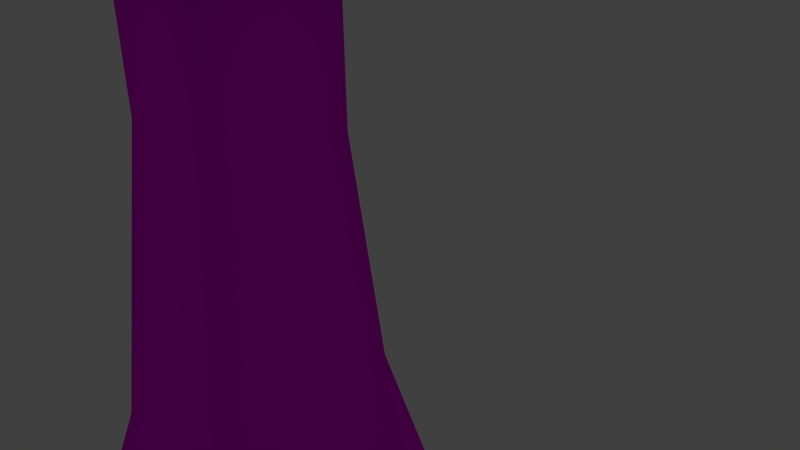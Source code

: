 # Source: tree_fir.blend  (saved by Blender 2.66.1; exported with 4.5.12 LTS)
import bpy
from mathutils import Matrix  # noqa: F401  (used for matrix-valued properties, if any)

bpy.ops.wm.read_factory_settings(use_empty=True)
scene = bpy.context.scene
scene.name = 'Scene'

# ---- collections
col_collection_1 = bpy.data.collections.new('Collection 1'); scene.collection.children.link(col_collection_1)

# ---- images (referenced by path relative to the original .blend; pixels are not part of the script)
import os
ASSET_DIR = os.environ.get("B2B_ASSET_DIR", "")  # directory of the original .blend (textures are referenced by path, not embedded)
HERE = os.path.dirname(os.path.abspath(__file__))  # packed textures are extracted next to this script under _unpacked/

def load_image(name, relpath, width, height, colorspace="sRGB"):
    """Load a texture the original file referenced (path relative to the .blend, or extracted next to this script)."""
    p = next((c for c in (os.path.join(HERE, relpath), os.path.join(ASSET_DIR, relpath)) if relpath and os.path.exists(c)), "")
    if p:
        img = bpy.data.images.load(p, check_existing=True)
        img.name = name
    else:  # same state as the original file: an image datablock whose file is absent (Cycles renders it pink)
        img = bpy.data.images.new(name, width, height)
        img.source = "FILE"
        img.filepath = "//" + (relpath or name)
    img.colorspace_settings.name = colorspace
    return img
img_tree_fir_tga = load_image('tree_fir.tga', 'tree_fir.tga', 1024, 1024, 'sRGB')

# ---- materials (node trees are filled in below, after node groups)
mat_tree = bpy.data.materials.new('Tree')
mat_tree.alpha_threshold = 0.0
mat_tree.roughness = 0.5
mat_tree.line_color = (0.0, 0.0, 0.0, 1.0)

# ---- material node trees
mat_tree.use_nodes = True; mat_tree.node_tree.nodes.clear()
_N = mat_tree.node_tree.nodes; _L = mat_tree.node_tree.links
n0 = _N.new('ShaderNodeOutputMaterial'); n0.name = 'Material Output'; n0.location = (300, 300)
n0.width = 120
n1 = _N.new('ShaderNodeBsdfDiffuse'); n1.name = 'Diffuse BSDF'; n1.location = (10, 300)
n2 = _N.new('ShaderNodeTexImage'); n2.name = 'Image Texture'; n2.location = (-190, 300)
n2.width = 150
n2.image = img_tree_fir_tga
_L.new(n1.outputs[0], n0.inputs[0])
_L.new(n2.outputs[0], n1.inputs[0])
n0.is_active_output = True

# ---- world
world_world = bpy.data.worlds.new('World'); scene.world = world_world
world_world.color = (0.05088, 0.05088, 0.05088)
world_world.use_sun_shadow = False
world_world.sun_shadow_jitter_overblur = 0.0
world_world.cycles.sampling_method = 'MANUAL'
world_world.cycles.sample_map_resolution = 256

# ---- cameras
cam_camera = bpy.data.cameras.new('Camera')
cam_camera.clip_end = 100.0
cam_camera.lens = 35.0
cam_camera.sensor_width = 32.0
cam_camera.sensor_height = 18.0
cam_camera.ortho_scale = 7.314
cam_camera.dof.focus_distance = 0.0

# ---- lights
light_lamp = bpy.data.lights.new('Lamp', 'POINT')
light_lamp.transmission_factor = 0.0
light_lamp.cutoff_distance = 30.0
light_lamp.energy = 100.0
light_lamp.shadow_buffer_clip_start = 1.001
light_lamp.shadow_soft_size = 0.1
light_lamp.shadow_maximum_resolution = 0.006
light_lamp.use_absolute_resolution = True
light_lamp.cycles.use_multiple_importance_sampling = False

# ---- meshes
me_cylinder = bpy.data.meshes.new('Cylinder')
me_cylinder.from_pydata([(0.0, 1.0, -1.0), (-7.406e-09, 0.6894, 0.7152), (0.9511, 0.309, -1.0), (0.6556, 0.213, 0.7152), (0.5878, -0.809, -1.0), (0.4052, -0.5577, 0.7152), (-0.5878, -0.809, -1.0), (-0.4052, -0.5577, 0.7152), (-0.9511, 0.309, -1.0), (-0.6556, 0.213, 0.7152), (2.31e-07, 0.6894, 1.624), (0.6556, 0.213, 1.624), (0.4052, -0.5577, 1.624), (-0.4052, -0.5577, 1.624), (-0.6556, 0.213, 1.624), (2.085e-08, 1.874, -2.947), (1.783, 0.5792, -2.947), (1.102, -1.516, -2.947), (-1.102, -1.516, -2.947), (-1.783, 0.5792, -2.947), (-0.977, 2.893, 2.315), (3.084, 0.8755, 2.334), (1.665, -2.292, 2.334), (-2.16, -2.698, 2.334), (-3.21, 0.5458, 2.334), (3.152e-07, 2.056, 3.257), (1.749, 0.5911, 3.257), (1.154, -1.671, 3.256), (-1.391, -1.915, 3.257), (-2.251, 0.7315, 3.257), (2.605e-07, 1.615, 4.02), (1.536, 0.499, 4.02), (0.9491, -1.306, 4.02), (-0.9491, -1.306, 4.02), (-1.536, 0.499, 4.02), (0.369, 2.303, 4.454), (2.304, 0.3448, 4.68), (0.8424, -1.734, 4.373), (-1.677, -1.653, 4.795), (-2.091, 1.068, 4.356), (2.099e-07, 1.377, 5.154), (1.31, 0.4256, 5.154), (0.8096, -1.114, 5.154), (-0.8096, -1.114, 5.154), (-1.31, 0.4256, 5.154), (5.694e-08, 0.9713, 5.972), (0.9237, 0.3001, 5.972), (0.5709, -0.7858, 5.972), (-0.5709, -0.7858, 5.972), (-0.9237, 0.3001, 5.972), (-0.6085, 1.368, 6.416), (1.113, 1.301, 6.416), (1.778, -0.749, 6.416), (-0.3118, -1.59, 6.416), (-1.67, -0.156, 6.416), (-0.2287, 0.5796, 7.692), (0.4763, 0.397, 7.773), (0.5231, -0.3343, 7.765), (-0.153, -0.6036, 7.679), (-0.6177, -0.03876, 7.634), (-5.662e-07, 1.252e-07, 9.662)], [], [(0, 1, 3, 2), (2, 3, 5, 4), (4, 5, 7, 6), (7, 5, 12, 13), (8, 9, 1, 0), (6, 7, 9, 8), (2, 4, 17, 16), (11, 10, 20, 21), (3, 1, 10, 11), (5, 3, 11, 12), (1, 9, 14, 10), (9, 7, 13, 14), (8, 0, 15, 19), (6, 8, 19, 18), (4, 6, 18, 17), (0, 2, 16, 15), (23, 22, 27, 28), (10, 14, 24, 20), (12, 11, 21, 22), (13, 12, 22, 23), (14, 13, 23, 24), (29, 28, 33, 34), (24, 23, 28, 29), (21, 20, 25, 26), (20, 24, 29, 25), (22, 21, 26, 27), (30, 34, 39, 35), (26, 25, 30, 31), (25, 29, 34, 30), (27, 26, 31, 32), (28, 27, 32, 33), (38, 37, 42, 43), (32, 31, 36, 37), (33, 32, 37, 38), (34, 33, 38, 39), (31, 30, 35, 36), (44, 43, 48, 49), (39, 38, 43, 44), (36, 35, 40, 41), (35, 39, 44, 40), (37, 36, 41, 42), (46, 45, 50, 51), (41, 40, 45, 46), (40, 44, 49, 45), (42, 41, 46, 47), (43, 42, 47, 48), (52, 51, 56, 57), (45, 49, 54, 50), (47, 46, 51, 52), (48, 47, 52, 53), (49, 48, 53, 54), (53, 52, 57, 58), (54, 53, 58, 59), (51, 50, 55, 56), (50, 54, 59, 55), (58, 57, 60), (59, 58, 60), (56, 55, 60), (55, 59, 60), (57, 56, 60)])
me_cylinder.polygons.foreach_set('use_smooth', [True] * 60)
_k = set([(20, 21), (20, 24), (21, 22), (22, 23), (23, 24), (35, 36), (35, 39), (36, 37), (37, 38), (38, 39), (50, 51), (50, 54), (51, 52), (52, 53), (53, 54)])
me_cylinder.attributes.new('sharp_edge', 'BOOLEAN', 'EDGE').data.foreach_set('value', [ (min(e.vertices), max(e.vertices)) in _k for e in me_cylinder.edges])
_uv = me_cylinder.uv_layers.new(name='UVMap')
_uv.uv.foreach_set('vector', [0.4003, 0.118, 0.4003, 0.2185, 0.2025, 0.2185, 0.2025, 0.118, 0.2025, 0.118, 0.2025, 0.2185, 0.004681, 0.2185, 0.004681, 0.118, 0.9938, 0.118, 0.9938, 0.2185, 0.796, 0.2185, 0.796, 0.118, 0.796, 0.2185, 0.9938, 0.2185, 0.9938, 0.2718, 0.796, 0.2718, 0.5982, 0.118, 0.5982, 0.2185, 0.4003, 0.2185, 0.4003, 0.118, 0.796, 0.118, 0.796, 0.2185, 0.5982, 0.2185, 0.5982, 0.118, 0.2025, 0.118, 0.004681, 0.118, 0.004681, 0.003881, 0.2025, 0.003881, 0.2154, 0.3459, 0.3919, 0.3459, 0.4437, 0.401, 0.2154, 0.401, 0.2025, 0.2185, 0.4003, 0.2185, 0.4003, 0.2718, 0.2025, 0.2718, 0.004681, 0.2185, 0.2025, 0.2185, 0.2025, 0.2718, 0.004681, 0.2718, 0.4003, 0.2185, 0.5982, 0.2185, 0.5982, 0.2718, 0.4003, 0.2718, 0.5982, 0.2185, 0.796, 0.2185, 0.796, 0.2718, 0.5982, 0.2718, 0.5982, 0.118, 0.4003, 0.118, 0.4003, 0.003881, 0.5982, 0.003881, 0.796, 0.118, 0.5982, 0.118, 0.5982, 0.003881, 0.796, 0.003881, 0.9938, 0.118, 0.796, 0.118, 0.796, 0.003881, 0.9938, 0.003881, 0.4003, 0.118, 0.2025, 0.118, 0.2025, 0.003881, 0.4003, 0.003881, 0.7449, 0.401, 0.9213, 0.401, 0.9213, 0.4728, 0.7449, 0.4728, 0.3919, 0.3459, 0.5684, 0.3459, 0.6101, 0.401, 0.4437, 0.401, 0.03897, 0.3459, 0.2154, 0.3459, 0.2154, 0.401, 0.03897, 0.401, 0.7449, 0.3459, 0.9213, 0.3459, 0.9213, 0.401, 0.7449, 0.401, 0.5684, 0.3459, 0.7449, 0.3459, 0.7449, 0.401, 0.6101, 0.401, 0.5684, 0.4728, 0.7449, 0.4728, 0.7449, 0.532, 0.5684, 0.532, 0.6101, 0.401, 0.7449, 0.401, 0.7449, 0.4728, 0.5684, 0.4728, 0.2154, 0.401, 0.4437, 0.401, 0.3919, 0.4728, 0.2154, 0.4728, 0.4437, 0.401, 0.6101, 0.401, 0.5684, 0.4728, 0.3919, 0.4728, 0.03897, 0.401, 0.2154, 0.401, 0.2154, 0.4728, 0.03897, 0.4728, 0.3919, 0.532, 0.5684, 0.532, 0.5462, 0.5582, 0.3696, 0.5582, 0.2154, 0.4728, 0.3919, 0.4728, 0.3919, 0.532, 0.2154, 0.532, 0.3919, 0.4728, 0.5684, 0.4728, 0.5684, 0.532, 0.3919, 0.532, 0.03897, 0.4728, 0.2154, 0.4728, 0.2154, 0.532, 0.03897, 0.532, 0.7449, 0.4728, 0.9213, 0.4728, 0.9213, 0.532, 0.7449, 0.532, 0.7218, 0.5923, 0.8966, 0.5594, 0.9213, 0.6201, 0.7449, 0.6201, 0.03897, 0.532, 0.2154, 0.532, 0.1922, 0.5833, 0.01423, 0.5594, 0.7449, 0.532, 0.9213, 0.532, 0.8966, 0.5594, 0.7218, 0.5923, 0.5684, 0.532, 0.7449, 0.532, 0.7218, 0.5923, 0.5462, 0.5582, 0.2154, 0.532, 0.3919, 0.532, 0.3696, 0.5582, 0.1922, 0.5833, 0.5684, 0.6201, 0.7449, 0.6201, 0.7449, 0.6837, 0.5684, 0.6837, 0.5462, 0.5582, 0.7218, 0.5923, 0.7449, 0.6201, 0.5684, 0.6201, 0.1922, 0.5833, 0.3696, 0.5582, 0.3919, 0.6201, 0.2154, 0.6201, 0.3696, 0.5582, 0.5462, 0.5582, 0.5684, 0.6201, 0.3919, 0.6201, 0.01423, 0.5594, 0.1922, 0.5833, 0.2154, 0.6201, 0.03897, 0.6201, 0.2154, 0.6837, 0.3919, 0.6837, 0.4507, 0.7182, 0.2742, 0.7182, 0.2154, 0.6201, 0.3919, 0.6201, 0.3919, 0.6837, 0.2154, 0.6837, 0.3919, 0.6201, 0.5684, 0.6201, 0.5684, 0.6837, 0.3919, 0.6837, 0.03897, 0.6201, 0.2154, 0.6201, 0.2154, 0.6837, 0.03897, 0.6837, 0.7449, 0.6201, 0.9213, 0.6201, 0.9213, 0.6837, 0.7449, 0.6837, 0.09774, 0.7182, 0.2742, 0.7182, 0.2154, 0.8186, 0.03897, 0.8186, 0.3919, 0.6837, 0.5684, 0.6837, 0.6272, 0.7182, 0.4507, 0.7182, 0.03897, 0.6837, 0.2154, 0.6837, 0.2742, 0.7182, 0.09774, 0.7182, 0.7449, 0.6837, 0.9213, 0.6837, 0.9801, 0.7182, 0.8036, 0.7182, 0.5684, 0.6837, 0.7449, 0.6837, 0.8036, 0.7182, 0.6272, 0.7182, 0.8036, 0.7182, 0.9801, 0.7182, 0.9213, 0.8186, 0.7449, 0.8186, 0.6272, 0.7182, 0.8036, 0.7182, 0.7449, 0.8186, 0.5684, 0.8186, 0.2742, 0.7182, 0.4507, 0.7182, 0.3919, 0.8186, 0.2154, 0.8186, 0.4507, 0.7182, 0.6272, 0.7182, 0.5684, 0.8186, 0.3919, 0.8186, 0.7449, 0.8186, 0.9213, 0.8186, 0.5819, 0.9704, 0.5684, 0.8186, 0.7449, 0.8186, 0.5819, 0.9704, 0.2154, 0.8186, 0.3919, 0.8186, 0.5819, 0.9704, 0.3919, 0.8186, 0.5684, 0.8186, 0.5819, 0.9704, 0.1969, 0.8215, 0.04903, 0.8215, 0.5624, 0.9733])
me_cylinder.materials.append(mat_tree)
me_cylinder.use_remesh_preserve_volume = False
me_cylinder.use_remesh_preserve_attributes = False
me_cylinder.use_mirror_vertex_groups = False
me_cylinder.update()

# ---- objects
ob_cylinder = bpy.data.objects.new('Cylinder', me_cylinder)
ob_lamp = bpy.data.objects.new('Lamp', light_lamp)
ob_camera = bpy.data.objects.new('Camera', cam_camera)

# ---- transforms, parenting, visibility, modifiers, constraints
ob_cylinder.location = (-1.143, -0.9324, 0.05626)
ob_cylinder.scale = (2.023, 2.023, 2.524)
ob_cylinder.lineart.crease_threshold = 0.0
_m = ob_cylinder.modifiers.new('EdgeSplit', 'EDGE_SPLIT')
_m.use_edge_angle = False
ob_lamp.location = (4.076, 1.005, 5.904)
ob_lamp.rotation_euler = (0.6503, 0.05522, 1.866)
ob_lamp.lock_rotations_4d = False
ob_lamp.empty_display_type = 'ARROWS'
ob_lamp.color = (0.0, 0.0, 0.0, 0.0)
ob_lamp.lineart.crease_threshold = 0.0
ob_camera.location = (7.481, -6.508, 5.344)
ob_camera.rotation_euler = (1.109, 0.01082, 0.8149)
ob_camera.lock_rotations_4d = False
ob_camera.empty_display_type = 'ARROWS'
ob_camera.color = (0.0, 0.0, 0.0, 0.0)
ob_camera.display_type = 'WIRE'
ob_camera.lineart.crease_threshold = 0.0

# ---- collection membership
col_collection_1.objects.link(ob_cylinder)
col_collection_1.objects.link(ob_lamp)
col_collection_1.objects.link(ob_camera)

# ---- scene / render settings (as saved in the file)
scene.camera = ob_camera
scene.frame_start = 1; scene.frame_end = 250; scene.frame_set(1)
scene.render.engine = 'CYCLES'
scene.render.image_settings.color_mode = 'RGB'
scene.render.image_settings.compression = 90
scene.render.resolution_percentage = 50
scene.render.dither_intensity = 0.0
scene.render.bake_margin = 2
scene.cycles.use_denoising = False
scene.cycles.samples = 10
scene.cycles.sampling_pattern = 'TABULATED_SOBOL'
scene.cycles.light_sampling_threshold = 0.0
scene.cycles.use_adaptive_sampling = False
scene.cycles.use_light_tree = False
scene.cycles.blur_glossy = 0.0
scene.cycles.volume_bounces = 1
scene.cycles.pixel_filter_type = 'GAUSSIAN'
scene.cycles.sample_clamp_indirect = 0.0
scene.view_settings.view_transform = 'Standard'
bpy.context.view_layer.update()
